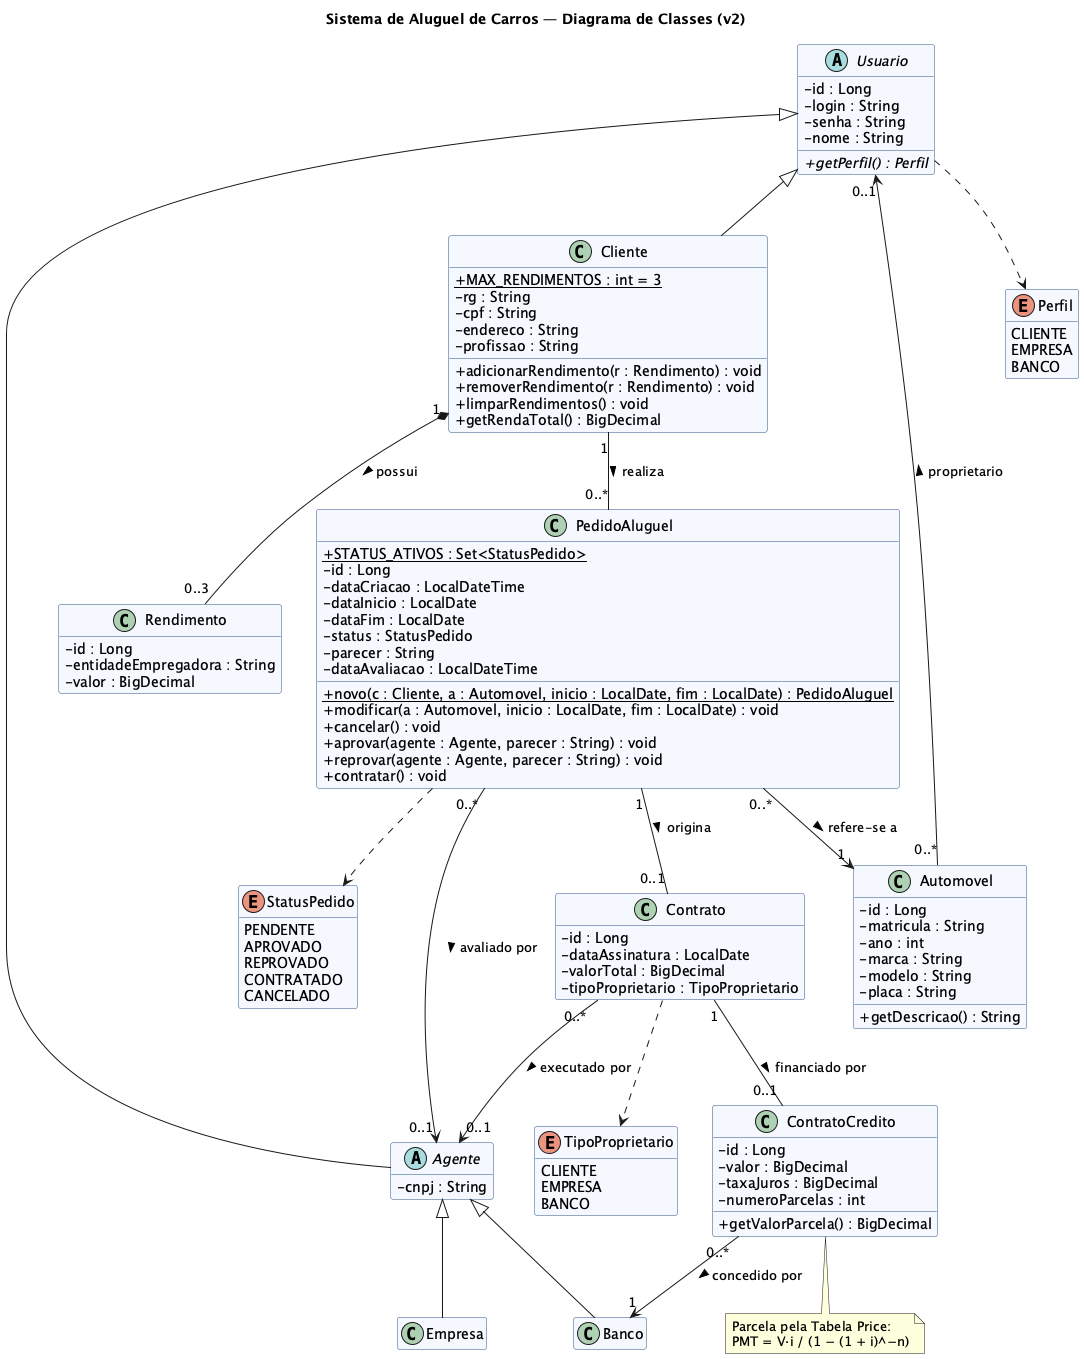

The diagram above was rendered by PlantUML. Its source (embedded in the PNG):
@startuml classes
title Sistema de Aluguel de Carros — Diagrama de Classes (v2)
skinparam shadowing false
skinparam classAttributeIconSize 0
skinparam class {
  BackgroundColor #F5F9FF
  BorderColor #2C5282
}
hide empty members

abstract class Usuario {
  - id : Long
  - login : String
  - senha : String
  - nome : String
  + {abstract} getPerfil() : Perfil
}

class Cliente {
  + {static} MAX_RENDIMENTOS : int = 3
  - rg : String
  - cpf : String
  - endereco : String
  - profissao : String
  + adicionarRendimento(r : Rendimento) : void
  + removerRendimento(r : Rendimento) : void
  + limparRendimentos() : void
  + getRendaTotal() : BigDecimal
}

class Rendimento {
  - id : Long
  - entidadeEmpregadora : String
  - valor : BigDecimal
}

abstract class Agente {
  - cnpj : String
}

class Empresa
class Banco

class Automovel {
  - id : Long
  - matricula : String
  - ano : int
  - marca : String
  - modelo : String
  - placa : String
  + getDescricao() : String
}

class PedidoAluguel {
  + {static} STATUS_ATIVOS : Set<StatusPedido>
  - id : Long
  - dataCriacao : LocalDateTime
  - dataInicio : LocalDate
  - dataFim : LocalDate
  - status : StatusPedido
  - parecer : String
  - dataAvaliacao : LocalDateTime
  + {static} novo(c : Cliente, a : Automovel, inicio : LocalDate, fim : LocalDate) : PedidoAluguel
  + modificar(a : Automovel, inicio : LocalDate, fim : LocalDate) : void
  + cancelar() : void
  + aprovar(agente : Agente, parecer : String) : void
  + reprovar(agente : Agente, parecer : String) : void
  + contratar() : void
}

class Contrato {
  - id : Long
  - dataAssinatura : LocalDate
  - valorTotal : BigDecimal
  - tipoProprietario : TipoProprietario
}

class ContratoCredito {
  - id : Long
  - valor : BigDecimal
  - taxaJuros : BigDecimal
  - numeroParcelas : int
  + getValorParcela() : BigDecimal
}

enum StatusPedido {
  PENDENTE
  APROVADO
  REPROVADO
  CONTRATADO
  CANCELADO
}

enum TipoProprietario {
  CLIENTE
  EMPRESA
  BANCO
}

enum Perfil {
  CLIENTE
  EMPRESA
  BANCO
}

Usuario <|-- Cliente
Usuario <|-- Agente
Agente <|-- Empresa
Agente <|-- Banco

Cliente "1" *-- "0..3" Rendimento : possui >
Cliente "1" -- "0..*" PedidoAluguel : realiza >
PedidoAluguel "0..*" --> "1" Automovel : refere-se a >
PedidoAluguel "0..*" --> "0..1" Agente : avaliado por >
PedidoAluguel "1" -- "0..1" Contrato : origina >
Contrato "0..*" --> "0..1" Agente : executado por >
Contrato "1" -- "0..1" ContratoCredito : financiado por >
ContratoCredito "0..*" --> "1" Banco : concedido por >
Automovel "0..*" --> "0..1" Usuario : proprietario >

PedidoAluguel ..> StatusPedido
Contrato ..> TipoProprietario
Usuario ..> Perfil

note bottom of ContratoCredito
  Parcela pela Tabela Price:
  PMT = V·i / (1 − (1 + i)^−n)
end note
@enduml